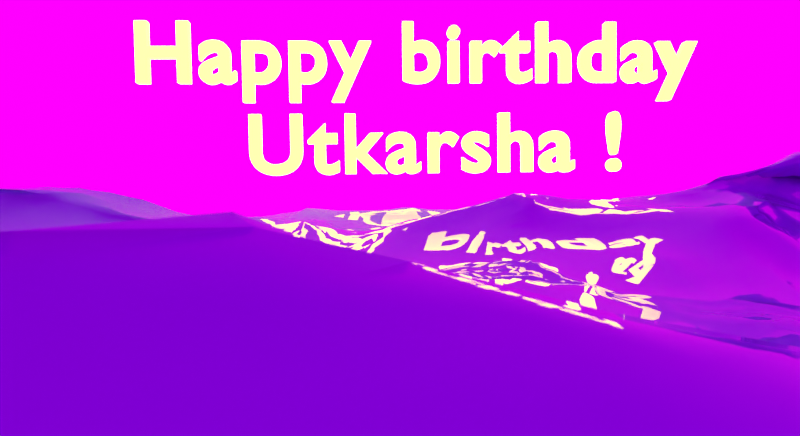 # Source: seaWaves.blend  (saved by Blender 4.0.36; exported with 4.5.12 LTS)
import bpy
from mathutils import Matrix  # noqa: F401  (used for matrix-valued properties, if any)

bpy.ops.wm.read_factory_settings(use_empty=True)
scene = bpy.context.scene
scene.name = 'Scene'

# ---- collections
col_collection = bpy.data.collections.new('Collection'); scene.collection.children.link(col_collection)

# ---- images (referenced by path relative to the original .blend; pixels are not part of the script)
import os
ASSET_DIR = os.environ.get("B2B_ASSET_DIR", "")  # directory of the original .blend (textures are referenced by path, not embedded)
HERE = os.path.dirname(os.path.abspath(__file__))  # packed textures are extracted next to this script under _unpacked/

def load_image(name, relpath, width, height, colorspace="sRGB"):
    """Load a texture the original file referenced (path relative to the .blend, or extracted next to this script)."""
    p = next((c for c in (os.path.join(HERE, relpath), os.path.join(ASSET_DIR, relpath)) if relpath and os.path.exists(c)), "")
    if p:
        img = bpy.data.images.load(p, check_existing=True)
        img.name = name
    else:  # same state as the original file: an image datablock whose file is absent (Cycles renders it pink)
        img = bpy.data.images.new(name, width, height)
        img.source = "FILE"
        img.filepath = "//" + (relpath or name)
    img.colorspace_settings.name = colorspace
    return img
img_sky_hdr = load_image('Sky.hdr', 'Sky.hdr', 1024, 1024, 'Linear Rec.709')

# ---- materials (node trees are filled in below, after node groups)
mat_material_001 = bpy.data.materials.new('Material.001')
mat_material_001.use_transparent_shadow = False
mat_material = bpy.data.materials.new('Material')
mat_material.use_transparent_shadow = False

# ---- material node trees
mat_material_001.use_nodes = True; mat_material_001.node_tree.nodes.clear()
_N = mat_material_001.node_tree.nodes; _L = mat_material_001.node_tree.links
n0 = _N.new('ShaderNodeOutputMaterial'); n0.name = 'Material Output'; n0.location = (170, 303)
n1 = _N.new('ShaderNodeBsdfPrincipled'); n1.name = 'Principled BSDF'; n1.location = (-250, 303)
n1.distribution = 'GGX'
n1.subsurface_method = 'RANDOM_WALK_SKIN'
n1.inputs[0].default_value = (0.1879, 0.4403, 0.6632, 1.0)
n1.inputs[2].default_value = 0.0
n1.inputs[3].default_value = 1.45
n1.inputs[11].default_value = 1.01
n1.inputs[27].default_value = (0.0, 0.0, 0.0, 1.0)
n1.inputs[28].default_value = 1.0
_L.new(n1.outputs[0], n0.inputs[0])
n0.is_active_output = True
mat_material.use_nodes = True; mat_material.node_tree.nodes.clear()
_N = mat_material.node_tree.nodes; _L = mat_material.node_tree.links
n0 = _N.new('ShaderNodeBsdfPrincipled'); n0.name = 'Principled BSDF'; n0.location = (10, 300)
n0.inputs[0].default_value = (0.8, 0.5262, 0.05853, 1.0)
n0.inputs[3].default_value = 1.45
n0.inputs[27].default_value = (1.0, 0.6505, 0.06523, 1.0)
n0.inputs[28].default_value = 5.8
n1 = _N.new('ShaderNodeOutputMaterial'); n1.name = 'Material Output'; n1.location = (300, 300)
_L.new(n0.outputs[0], n1.inputs[0])
n1.is_active_output = True

# ---- world
world_world = bpy.data.worlds.new('World'); scene.world = world_world
world_world.use_nodes = True; world_world.node_tree.nodes.clear()
_N = world_world.node_tree.nodes; _L = world_world.node_tree.links
n0 = _N.new('ShaderNodeMapping'); n0.name = 'Mapping'; n0.location = (-529, 301)
n0.inputs[2].default_value = (19.68, 0.0, 0.0)
n1 = _N.new('ShaderNodeTexCoord'); n1.name = 'Texture Coordinate'; n1.location = (-784, 245)
n2 = _N.new('ShaderNodeOutputWorld'); n2.name = 'World Output'; n2.location = (196, 301)
n3 = _N.new('ShaderNodeBackground'); n3.name = 'Background'; n3.location = (10, 300)
n4 = _N.new('ShaderNodeTexEnvironment'); n4.name = 'Environment Texture'; n4.location = (-280, 275)
n4.image = img_sky_hdr
_L.new(n1.outputs[1], n0.inputs[0])
_L.new(n3.outputs[0], n2.inputs[0])
_L.new(n4.outputs[0], n3.inputs[0])
_L.new(n0.outputs[0], n4.inputs[0])
n2.is_active_output = True
world_world.color = (0.05088, 0.05088, 0.05088)
world_world.use_sun_shadow = False
world_world.sun_shadow_jitter_overblur = 0.0

# ---- cameras
cam_camera_001 = bpy.data.cameras.new('Camera.001')
cam_camera_001.lens = 30.0
cam_camera_001.sensor_width = 41.0
cam_camera_001.dof.use_dof = True

# ---- meshes
me_plane = bpy.data.meshes.new('Plane')
me_plane.from_pydata([(-1.0, -1.0, 0.0), (1.0, -1.0, 0.0), (-1.0, 1.0, 0.0), (1.0, 1.0, 0.0)], [], [(0, 1, 3, 2)])
_uv = me_plane.uv_layers.new(name='UVMap')
_uv.uv.foreach_set('vector', [0.0, 0.0, 1.0, 0.0, 1.0, 1.0, 0.0, 1.0])
me_plane.materials.append(mat_material_001)
me_plane.update()

# ---- curves / text
txt_text = bpy.data.curves.new('Text', 'FONT')
txt_text.dimensions = '2D'
txt_text.body = 'Happy birthday \n    Utkarsha !'
txt_text.materials.append(mat_material)
txt_text.extrude = 0.05
txt_text.bevel_depth = 0.02
txt_text.size = 0.99
txt_text.space_line = 1.1
txt_text.space_character = 1.1

# ---- objects
ob_plane = bpy.data.objects.new('Plane', me_plane)
ob_camera = bpy.data.objects.new('Camera', cam_camera_001)
ob_text = bpy.data.objects.new('Text', txt_text)

# ---- transforms, parenting, visibility, modifiers, constraints
ob_plane.location = (0.0, 0.0, 0.0)
ob_plane.scale = (0.9492, 0.7931, 0.7931)
_m = ob_plane.modifiers.new('Ocean', 'OCEAN')
_m.use_foam = True
_m.viewport_resolution = 24
_m.wind_velocity = 100.8
_m.wave_scale_min = 0.0
_m.wave_scale = 3.0
_m.foam_coverage = 0.4
_m.choppiness = 2.29
_m.time = 0.98
ob_camera.location = (-2.185, -10.57, 1.463)
ob_camera.rotation_euler = (1.528, 0.01401, -0.05936)
ob_text.location = (-15.26, 23.81, 7.984)
ob_text.rotation_euler = (1.571, -0.0, 0.0)
ob_text.scale = (4.842, 4.842, 4.842)

# ---- collection membership
col_collection.objects.link(ob_plane)
col_collection.objects.link(ob_camera)
col_collection.objects.link(ob_text)

# ---- scene / render settings (as saved in the file)
scene.camera = ob_camera
scene.frame_start = 1; scene.frame_end = 200; scene.frame_set(98)
scene.render.engine = 'BLENDER_EEVEE_NEXT'
scene.render.image_settings.file_format = 'FFMPEG'
scene.render.image_settings.color_mode = 'RGB'
scene.render.resolution_x = 1980
scene.cycles.sampling_pattern = 'TABULATED_SOBOL'
scene.eevee.use_gtao = True
scene.view_settings.view_transform = 'Standard'
bpy.context.view_layer.update()
